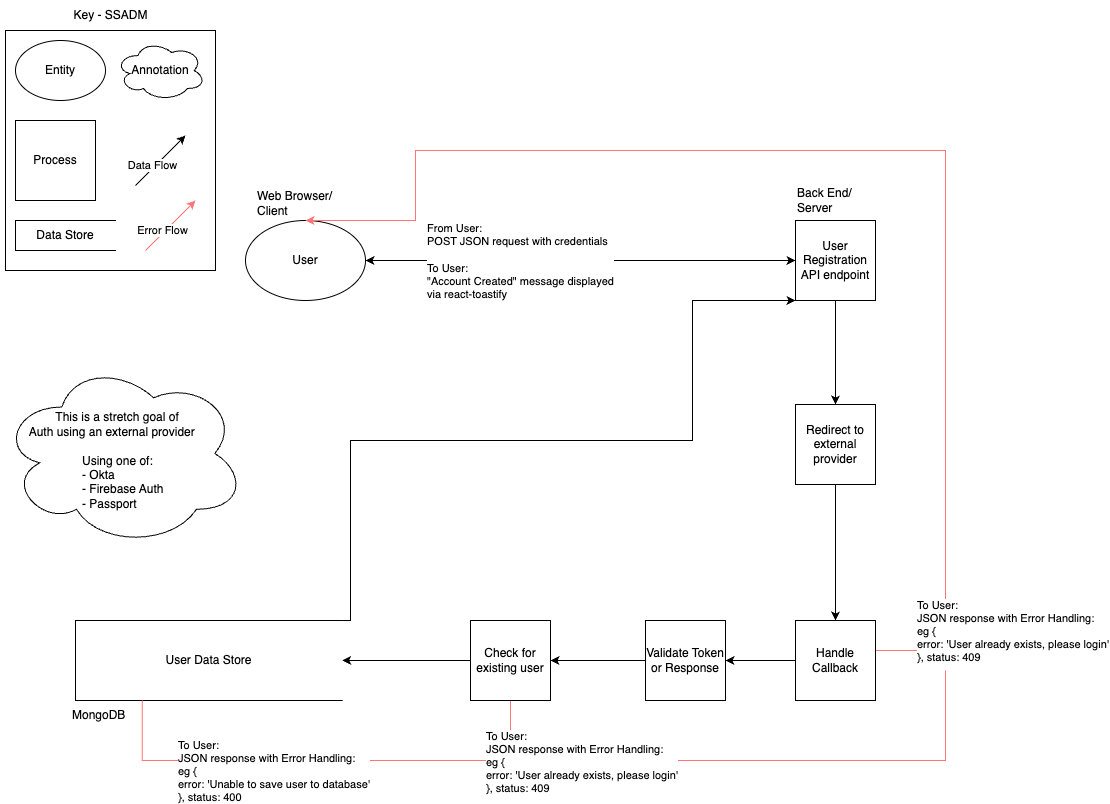

The diagram above was exported from draw.io. Its source (the exported page's mxGraphModel, read from the mxfile embedded in the PNG):
<mxGraphModel dx="854" dy="1274" grid="1" gridSize="10" guides="1" tooltips="1" connect="1" arrows="1" fold="1" page="1" pageScale="1" pageWidth="1169" pageHeight="827" background="none" math="0" shadow="0">
  <root>
    <mxCell id="0" />
    <mxCell id="1" parent="0" />
    <mxCell id="sJME3DmvDOdyuU0jPnt7-34" style="edgeStyle=orthogonalEdgeStyle;rounded=0;orthogonalLoop=1;jettySize=auto;html=1;exitX=0.5;exitY=1;exitDx=0;exitDy=0;endArrow=none;endFill=0;strokeColor=#FF7575;" edge="1" parent="1" source="sJME3DmvDOdyuU0jPnt7-31">
      <mxGeometry relative="1" as="geometry">
        <mxPoint x="544.8823529411765" y="770" as="targetPoint" />
      </mxGeometry>
    </mxCell>
    <mxCell id="YpO2DWw44UHgdsxxU-sF-2" value="" style="rounded=0;whiteSpace=wrap;html=1;" parent="1" vertex="1">
      <mxGeometry x="40" y="40" width="210" height="240" as="geometry" />
    </mxCell>
    <mxCell id="YpO2DWw44UHgdsxxU-sF-9" value="Key - SSADM" style="text;html=1;align=center;verticalAlign=middle;resizable=0;points=[];autosize=1;strokeColor=none;fillColor=none;" parent="1" vertex="1">
      <mxGeometry x="95" y="10" width="100" height="30" as="geometry" />
    </mxCell>
    <mxCell id="YpO2DWw44UHgdsxxU-sF-10" value="Data Store" style="html=1;dashed=0;whiteSpace=wrap;shape=partialRectangle;right=0;" parent="1" vertex="1">
      <mxGeometry x="50" y="230" width="100" height="30" as="geometry" />
    </mxCell>
    <mxCell id="YpO2DWw44UHgdsxxU-sF-11" value="Process" style="whiteSpace=wrap;html=1;aspect=fixed;" parent="1" vertex="1">
      <mxGeometry x="50" y="130" width="80" height="80" as="geometry" />
    </mxCell>
    <mxCell id="YpO2DWw44UHgdsxxU-sF-12" value="Entity" style="ellipse;whiteSpace=wrap;html=1;" parent="1" vertex="1">
      <mxGeometry x="50" y="50" width="90" height="60" as="geometry" />
    </mxCell>
    <mxCell id="YpO2DWw44UHgdsxxU-sF-13" value="" style="endArrow=classic;html=1;rounded=0;" parent="1" edge="1">
      <mxGeometry width="50" height="50" relative="1" as="geometry">
        <mxPoint x="170" y="195" as="sourcePoint" />
        <mxPoint x="220" y="145" as="targetPoint" />
      </mxGeometry>
    </mxCell>
    <mxCell id="YpO2DWw44UHgdsxxU-sF-14" value="Data Flow" style="edgeLabel;html=1;align=center;verticalAlign=middle;resizable=0;points=[];" parent="YpO2DWw44UHgdsxxU-sF-13" vertex="1" connectable="0">
      <mxGeometry x="-0.2533" y="3" relative="1" as="geometry">
        <mxPoint as="offset" />
      </mxGeometry>
    </mxCell>
    <mxCell id="YpO2DWw44UHgdsxxU-sF-15" value="Annotation" style="ellipse;shape=cloud;whiteSpace=wrap;html=1;" parent="1" vertex="1">
      <mxGeometry x="150" y="50" width="90" height="60" as="geometry" />
    </mxCell>
    <mxCell id="oWlEkKVhTUPU8CCmcgt1-38" value="User" style="ellipse;whiteSpace=wrap;html=1;" parent="1" vertex="1">
      <mxGeometry x="280" y="230" width="120" height="80" as="geometry" />
    </mxCell>
    <mxCell id="sJME3DmvDOdyuU0jPnt7-9" style="edgeStyle=orthogonalEdgeStyle;rounded=0;orthogonalLoop=1;jettySize=auto;html=1;exitX=0.5;exitY=1;exitDx=0;exitDy=0;entryX=0.5;entryY=0;entryDx=0;entryDy=0;" edge="1" parent="1" source="oWlEkKVhTUPU8CCmcgt1-39" target="sJME3DmvDOdyuU0jPnt7-6">
      <mxGeometry relative="1" as="geometry" />
    </mxCell>
    <mxCell id="oWlEkKVhTUPU8CCmcgt1-39" value="&lt;div&gt;User Registration API endpoint&lt;/div&gt;" style="whiteSpace=wrap;html=1;aspect=fixed;" parent="1" vertex="1">
      <mxGeometry x="830" y="230" width="80" height="80" as="geometry" />
    </mxCell>
    <mxCell id="oWlEkKVhTUPU8CCmcgt1-58" style="edgeStyle=orthogonalEdgeStyle;rounded=0;orthogonalLoop=1;jettySize=auto;html=1;entryX=0.5;entryY=0;entryDx=0;entryDy=0;strokeColor=#FF7575;exitX=1;exitY=0.75;exitDx=0;exitDy=0;" parent="1" source="sJME3DmvDOdyuU0jPnt7-22" target="oWlEkKVhTUPU8CCmcgt1-38" edge="1">
      <mxGeometry relative="1" as="geometry">
        <Array as="points">
          <mxPoint x="900" y="660" />
          <mxPoint x="980" y="660" />
          <mxPoint x="980" y="160" />
          <mxPoint x="450" y="160" />
          <mxPoint x="450" y="230" />
        </Array>
        <mxPoint x="910" y="660.0666666666666" as="sourcePoint" />
      </mxGeometry>
    </mxCell>
    <mxCell id="oWlEkKVhTUPU8CCmcgt1-59" value="To User: &lt;br&gt;JSON response with Error Handling:&lt;div&gt;eg {&amp;nbsp;&lt;br&gt;error: 'User already exists, please login'&lt;/div&gt;&lt;div&gt;}, status: 409&lt;/div&gt;" style="edgeLabel;html=1;align=left;verticalAlign=middle;resizable=0;points=[];" parent="oWlEkKVhTUPU8CCmcgt1-58" vertex="1" connectable="0">
      <mxGeometry x="-0.593" y="2" relative="1" as="geometry">
        <mxPoint x="-28" y="130" as="offset" />
      </mxGeometry>
    </mxCell>
    <mxCell id="sJME3DmvDOdyuU0jPnt7-3" style="edgeStyle=orthogonalEdgeStyle;rounded=0;orthogonalLoop=1;jettySize=auto;html=1;exitX=0.25;exitY=0;exitDx=0;exitDy=0;entryX=0;entryY=1;entryDx=0;entryDy=0;" edge="1" parent="1" source="oWlEkKVhTUPU8CCmcgt1-44" target="oWlEkKVhTUPU8CCmcgt1-39">
      <mxGeometry relative="1" as="geometry">
        <mxPoint x="840" y="310" as="targetPoint" />
        <Array as="points">
          <mxPoint x="385" y="630" />
          <mxPoint x="385" y="450" />
          <mxPoint x="727" y="450" />
          <mxPoint x="727" y="310" />
        </Array>
      </mxGeometry>
    </mxCell>
    <mxCell id="oWlEkKVhTUPU8CCmcgt1-44" value="User Data Store" style="html=1;dashed=0;whiteSpace=wrap;shape=partialRectangle;right=0;" parent="1" vertex="1">
      <mxGeometry x="110" y="630" width="266.67" height="80" as="geometry" />
    </mxCell>
    <mxCell id="oWlEkKVhTUPU8CCmcgt1-46" value="" style="endArrow=classic;startArrow=classic;html=1;rounded=0;entryX=0;entryY=0.5;entryDx=0;entryDy=0;exitX=1;exitY=0.5;exitDx=0;exitDy=0;startFill=1;" parent="1" source="oWlEkKVhTUPU8CCmcgt1-38" target="oWlEkKVhTUPU8CCmcgt1-39" edge="1">
      <mxGeometry width="50" height="50" relative="1" as="geometry">
        <mxPoint x="500" y="310" as="sourcePoint" />
        <mxPoint x="550" y="260" as="targetPoint" />
      </mxGeometry>
    </mxCell>
    <mxCell id="oWlEkKVhTUPU8CCmcgt1-48" value="&lt;div style=&quot;text-align: justify;&quot;&gt;From User:&amp;nbsp;&lt;/div&gt;&lt;div style=&quot;text-align: justify;&quot;&gt;POST JSON request with credentials&amp;nbsp;&lt;/div&gt;&lt;div style=&quot;text-align: justify;&quot;&gt;&lt;br&gt;&lt;/div&gt;&lt;div style=&quot;text-align: justify;&quot;&gt;To User:&lt;/div&gt;&lt;div style=&quot;text-align: justify;&quot;&gt;&quot;Account Created&quot; message displayed&lt;/div&gt;&lt;div style=&quot;text-align: justify;&quot;&gt;via react-toastify&lt;/div&gt;" style="edgeLabel;html=1;align=left;verticalAlign=middle;resizable=0;points=[];" parent="oWlEkKVhTUPU8CCmcgt1-46" vertex="1" connectable="0">
      <mxGeometry x="-0.0719" y="3" relative="1" as="geometry">
        <mxPoint x="-140" y="3" as="offset" />
      </mxGeometry>
    </mxCell>
    <mxCell id="oWlEkKVhTUPU8CCmcgt1-54" value="Web Browser/&lt;div&gt;Client&lt;/div&gt;" style="text;html=1;align=left;verticalAlign=middle;resizable=0;points=[];autosize=1;strokeColor=none;fillColor=none;" parent="1" vertex="1">
      <mxGeometry x="290" y="193" width="100" height="40" as="geometry" />
    </mxCell>
    <mxCell id="oWlEkKVhTUPU8CCmcgt1-55" value="Back End/&lt;br&gt;Server" style="text;html=1;align=left;verticalAlign=middle;resizable=0;points=[];autosize=1;strokeColor=none;fillColor=none;" parent="1" vertex="1">
      <mxGeometry x="830" y="190" width="80" height="40" as="geometry" />
    </mxCell>
    <mxCell id="oWlEkKVhTUPU8CCmcgt1-57" value="MongoDB" style="text;html=1;align=left;verticalAlign=middle;resizable=0;points=[];autosize=1;strokeColor=none;fillColor=none;" parent="1" vertex="1">
      <mxGeometry x="105" y="710" width="80" height="30" as="geometry" />
    </mxCell>
    <mxCell id="oWlEkKVhTUPU8CCmcgt1-66" value="" style="endArrow=classic;html=1;rounded=0;strokeColor=#FF7575;" parent="1" edge="1">
      <mxGeometry width="50" height="50" relative="1" as="geometry">
        <mxPoint x="180" y="260" as="sourcePoint" />
        <mxPoint x="230" y="210" as="targetPoint" />
      </mxGeometry>
    </mxCell>
    <mxCell id="oWlEkKVhTUPU8CCmcgt1-67" value="Error Flow" style="edgeLabel;html=1;align=center;verticalAlign=middle;resizable=0;points=[];" parent="oWlEkKVhTUPU8CCmcgt1-66" vertex="1" connectable="0">
      <mxGeometry x="-0.2533" y="3" relative="1" as="geometry">
        <mxPoint as="offset" />
      </mxGeometry>
    </mxCell>
    <mxCell id="sJME3DmvDOdyuU0jPnt7-19" style="edgeStyle=orthogonalEdgeStyle;rounded=0;orthogonalLoop=1;jettySize=auto;html=1;exitX=0.5;exitY=1;exitDx=0;exitDy=0;entryX=0.5;entryY=0;entryDx=0;entryDy=0;" edge="1" parent="1" source="sJME3DmvDOdyuU0jPnt7-6" target="sJME3DmvDOdyuU0jPnt7-22">
      <mxGeometry relative="1" as="geometry">
        <mxPoint x="850" y="609.9999999999998" as="targetPoint" />
      </mxGeometry>
    </mxCell>
    <mxCell id="sJME3DmvDOdyuU0jPnt7-6" value="&lt;div&gt;Redirect to external provider&lt;/div&gt;" style="whiteSpace=wrap;html=1;aspect=fixed;" vertex="1" parent="1">
      <mxGeometry x="830" y="414" width="80" height="80" as="geometry" />
    </mxCell>
    <mxCell id="sJME3DmvDOdyuU0jPnt7-25" style="edgeStyle=orthogonalEdgeStyle;rounded=0;orthogonalLoop=1;jettySize=auto;html=1;exitX=0;exitY=0.5;exitDx=0;exitDy=0;" edge="1" parent="1" source="sJME3DmvDOdyuU0jPnt7-22" target="sJME3DmvDOdyuU0jPnt7-24">
      <mxGeometry relative="1" as="geometry" />
    </mxCell>
    <mxCell id="sJME3DmvDOdyuU0jPnt7-22" value="&lt;div&gt;Handle Callback&lt;/div&gt;" style="whiteSpace=wrap;html=1;aspect=fixed;" vertex="1" parent="1">
      <mxGeometry x="830" y="630" width="80" height="80" as="geometry" />
    </mxCell>
    <mxCell id="sJME3DmvDOdyuU0jPnt7-32" style="edgeStyle=orthogonalEdgeStyle;rounded=0;orthogonalLoop=1;jettySize=auto;html=1;exitX=0;exitY=0.5;exitDx=0;exitDy=0;entryX=1;entryY=0.5;entryDx=0;entryDy=0;" edge="1" parent="1" source="sJME3DmvDOdyuU0jPnt7-24" target="sJME3DmvDOdyuU0jPnt7-31">
      <mxGeometry relative="1" as="geometry" />
    </mxCell>
    <mxCell id="sJME3DmvDOdyuU0jPnt7-24" value="&lt;div&gt;Validate Token or Response&lt;/div&gt;" style="whiteSpace=wrap;html=1;aspect=fixed;" vertex="1" parent="1">
      <mxGeometry x="680" y="630" width="80" height="80" as="geometry" />
    </mxCell>
    <mxCell id="sJME3DmvDOdyuU0jPnt7-28" value="" style="endArrow=none;html=1;rounded=0;edgeStyle=orthogonalEdgeStyle;strokeColor=#FF7575;entryX=0.25;entryY=1;entryDx=0;entryDy=0;" edge="1" parent="1" target="oWlEkKVhTUPU8CCmcgt1-44">
      <mxGeometry width="50" height="50" relative="1" as="geometry">
        <mxPoint x="980" y="680" as="sourcePoint" />
        <mxPoint x="390" y="710" as="targetPoint" />
        <Array as="points">
          <mxPoint x="980" y="770" />
          <mxPoint x="177" y="770" />
        </Array>
      </mxGeometry>
    </mxCell>
    <mxCell id="sJME3DmvDOdyuU0jPnt7-29" value="&lt;span style=&quot;&quot;&gt;To User:&lt;/span&gt;&lt;br style=&quot;&quot;&gt;&lt;span style=&quot;&quot;&gt;JSON response with Error Handling:&lt;/span&gt;&lt;div style=&quot;&quot;&gt;eg {&amp;nbsp;&lt;br&gt;error: 'Unable to save user to database'&lt;/div&gt;&lt;div style=&quot;&quot;&gt;}, status: 400&lt;/div&gt;" style="edgeLabel;html=1;align=left;verticalAlign=middle;resizable=0;points=[];" vertex="1" connectable="0" parent="sJME3DmvDOdyuU0jPnt7-28">
      <mxGeometry x="0.5454" y="6" relative="1" as="geometry">
        <mxPoint x="-122" y="4" as="offset" />
      </mxGeometry>
    </mxCell>
    <mxCell id="sJME3DmvDOdyuU0jPnt7-35" value="&lt;span style=&quot;&quot;&gt;To User:&lt;/span&gt;&lt;br style=&quot;&quot;&gt;&lt;span style=&quot;&quot;&gt;JSON response with Error Handling:&lt;/span&gt;&lt;div style=&quot;&quot;&gt;eg {&amp;nbsp;&lt;br&gt;error: 'User already exists, please login'&lt;/div&gt;&lt;div style=&quot;&quot;&gt;}, status: 409&lt;/div&gt;" style="edgeLabel;html=1;align=left;verticalAlign=middle;resizable=0;points=[];" vertex="1" connectable="0" parent="sJME3DmvDOdyuU0jPnt7-28">
      <mxGeometry x="0.0548" y="1" relative="1" as="geometry">
        <mxPoint x="-48" as="offset" />
      </mxGeometry>
    </mxCell>
    <mxCell id="sJME3DmvDOdyuU0jPnt7-30" value="&lt;div&gt;&lt;br&gt;&lt;/div&gt;&lt;span style=&quot;white-space: pre;&quot;&gt;&#09;&lt;/span&gt;&lt;span style=&quot;white-space: pre;&quot;&gt;&#09;&lt;/span&gt;This is a stretch goal of&lt;div&gt;&lt;span style=&quot;white-space: pre;&quot;&gt;&#09;&lt;/span&gt;Auth using an external provider&lt;/div&gt;&lt;div&gt;&lt;br&gt;&lt;/div&gt;&lt;div&gt;&lt;span style=&quot;white-space: pre;&quot;&gt;&#09;&lt;/span&gt;&lt;span style=&quot;white-space: pre;&quot;&gt;&#09;&lt;/span&gt;&lt;span style=&quot;white-space: pre;&quot;&gt;&#09;&lt;/span&gt;Using one of:&lt;/div&gt;&lt;div&gt;&lt;span style=&quot;white-space: pre;&quot;&gt;&#09;&lt;/span&gt;&lt;span style=&quot;white-space: pre;&quot;&gt;&#09;&lt;/span&gt;&lt;span style=&quot;white-space: pre;&quot;&gt;&#09;&lt;/span&gt;- Okta&lt;/div&gt;&lt;div&gt;&lt;span style=&quot;white-space: pre;&quot;&gt;&#09;&lt;/span&gt;&lt;span style=&quot;white-space: pre;&quot;&gt;&#09;&lt;/span&gt;&lt;span style=&quot;white-space: pre;&quot;&gt;&#09;&lt;/span&gt;- Firebase Auth&lt;/div&gt;&lt;div&gt;&lt;span style=&quot;white-space: pre;&quot;&gt;&#09;&lt;/span&gt;&lt;span style=&quot;white-space: pre;&quot;&gt;&#09;&lt;/span&gt;&lt;span style=&quot;white-space: pre;&quot;&gt;&#09;&lt;/span&gt;- Passport&lt;/div&gt;" style="ellipse;shape=cloud;whiteSpace=wrap;html=1;align=left;" vertex="1" parent="1">
      <mxGeometry x="35" y="370" width="245" height="186" as="geometry" />
    </mxCell>
    <mxCell id="sJME3DmvDOdyuU0jPnt7-33" style="edgeStyle=orthogonalEdgeStyle;rounded=0;orthogonalLoop=1;jettySize=auto;html=1;exitX=0;exitY=0.5;exitDx=0;exitDy=0;entryX=1;entryY=0.5;entryDx=0;entryDy=0;" edge="1" parent="1" source="sJME3DmvDOdyuU0jPnt7-31" target="oWlEkKVhTUPU8CCmcgt1-44">
      <mxGeometry relative="1" as="geometry" />
    </mxCell>
    <mxCell id="sJME3DmvDOdyuU0jPnt7-31" value="&lt;div&gt;Check for existing user&lt;/div&gt;" style="whiteSpace=wrap;html=1;aspect=fixed;" vertex="1" parent="1">
      <mxGeometry x="505" y="630" width="80" height="80" as="geometry" />
    </mxCell>
  </root>
</mxGraphModel>